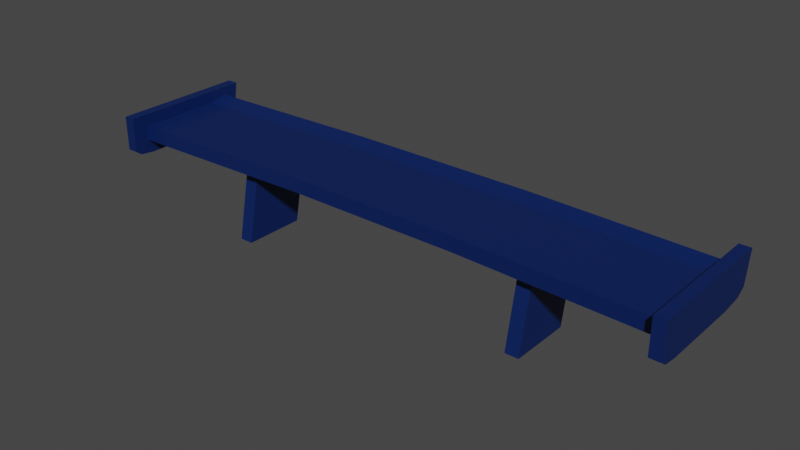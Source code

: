 # Source: MediumWing.blend  (saved by Blender 3.6.11; exported with 4.5.12 LTS)
import bpy
from mathutils import Matrix  # noqa: F401  (used for matrix-valued properties, if any)

bpy.ops.wm.read_factory_settings(use_empty=True)
scene = bpy.context.scene
scene.name = 'Scene'

# ---- collections
col_collection = bpy.data.collections.new('Collection'); scene.collection.children.link(col_collection)

# ---- materials (node trees are filled in below, after node groups)
mat_primary = bpy.data.materials.new('Primary')
mat_primary.use_transparent_shadow = False
mat_secondary = bpy.data.materials.new('Secondary')
mat_secondary.use_transparent_shadow = False

# ---- material node trees
mat_primary.use_nodes = True; mat_primary.node_tree.nodes.clear()
_N = mat_primary.node_tree.nodes; _L = mat_primary.node_tree.links
n0 = _N.new('ShaderNodeBsdfPrincipled'); n0.name = 'Principled BSDF'; n0.location = (10, 300)
n0.distribution = 'GGX'
n0.subsurface_method = 'RANDOM_WALK_SKIN'
n0.inputs[0].default_value = (0.0, 0.01427, 0.0985, 1.0)
n0.inputs[3].default_value = 1.45
n0.inputs[27].default_value = (0.0, 0.0, 0.0, 1.0)
n0.inputs[28].default_value = 1.0
n1 = _N.new('ShaderNodeOutputMaterial'); n1.name = 'Material Output'; n1.location = (300, 300)
_L.new(n0.outputs[0], n1.inputs[0])
n1.is_active_output = True
mat_secondary.use_nodes = True; mat_secondary.node_tree.nodes.clear()
_N = mat_secondary.node_tree.nodes; _L = mat_secondary.node_tree.links
n0 = _N.new('ShaderNodeBsdfPrincipled'); n0.name = 'Principled BSDF'; n0.location = (10, 300)
n0.distribution = 'GGX'
n0.subsurface_method = 'RANDOM_WALK_SKIN'
n0.inputs[0].default_value = (0.004896, 0.004896, 0.004896, 1.0)
n0.inputs[3].default_value = 1.45
n0.inputs[27].default_value = (0.0, 0.0, 0.0, 1.0)
n0.inputs[28].default_value = 1.0
n1 = _N.new('ShaderNodeOutputMaterial'); n1.name = 'Material Output'; n1.location = (300, 300)
_L.new(n0.outputs[0], n1.inputs[0])
n1.is_active_output = True

# ---- world
world_world = bpy.data.worlds.new('World'); scene.world = world_world
world_world.use_nodes = True; world_world.node_tree.nodes.clear()
_N = world_world.node_tree.nodes; _L = world_world.node_tree.links
n0 = _N.new('ShaderNodeOutputWorld'); n0.name = 'World Output'; n0.location = (300, 300)
n1 = _N.new('ShaderNodeBackground'); n1.name = 'Background'; n1.location = (10, 300)
n1.inputs[0].default_value = (0.05088, 0.05088, 0.05088, 1.0)
_L.new(n1.outputs[0], n0.inputs[0])
n0.is_active_output = True
world_world.color = (0.05088, 0.05088, 0.05088)
world_world.use_sun_shadow = False
world_world.sun_shadow_jitter_overblur = 0.0

# ---- meshes
me_cube_000 = bpy.data.meshes.new('Cube.000')
me_cube_000.from_pydata([(33.29, -12.04, 11.0), (33.29, 6.018, 7.444), (33.29, -12.04, -3.039), (33.29, 6.018, -6.592), (36.4, -12.04, 11.0), (36.4, 6.018, 7.444), (36.4, -12.04, -3.039), (36.4, 6.018, -6.592), (20.36, 4.419, 10.98), (20.36, 7.69, 10.98), (21.16, 5.103, -12.1), (21.16, 8.623, -12.1), (21.02, 4.419, -8.132), (21.02, 7.69, -8.132), (45.15, 8.623, -11.26), (45.15, 5.103, -11.26), (45.01, 4.419, -7.294), (45.01, 7.69, -7.294), (44.34, 7.69, 11.82), (44.34, 4.419, 11.82), (65.29, 8.623, -10.56), (65.29, 5.103, -10.56), (65.15, 4.419, -6.59), (65.15, 7.69, -6.59), (64.48, 7.69, 12.52), (64.48, 4.419, 12.52), (63.56, 10.43, 16.08), (63.56, 10.43, -14.6), (66.06, 10.43, 16.08), (66.06, 10.43, -14.6), (63.56, 3.215, -13.53), (63.56, 1.268, -6.719), (63.56, 1.838, -11.42), (66.06, 1.268, -6.719), (66.06, 3.215, -13.53), (66.06, 1.838, -11.42), (63.56, 1.268, 11.6), (63.56, 2.606, 16.08), (63.56, 1.66, 14.76), (66.06, 2.606, 16.08), (66.06, 1.268, 11.6), (66.06, 1.66, 14.76), (-33.29, -12.04, 11.0), (-33.29, 6.018, 7.444), (-33.29, -12.04, -3.039), (-33.29, 6.018, -6.592), (-36.4, -12.04, 11.0), (-36.4, 6.018, 7.444), (-36.4, -12.04, -3.039), (-36.4, 6.018, -6.592), (0.0, 4.419, 10.99), (0.0, 7.69, 10.99), (0.0, 5.103, -12.11), (0.0, 8.623, -12.11), (-20.36, 4.419, 10.98), (-20.36, 7.69, 10.98), (-21.16, 5.103, -12.1), (-21.16, 8.623, -12.1), (0.0, 4.419, -8.138), (0.0, 7.69, -8.138), (-21.02, 4.419, -8.132), (-21.02, 7.69, -8.132), (-45.15, 8.623, -11.26), (-45.15, 5.103, -11.26), (-45.01, 4.419, -7.294), (-45.01, 7.69, -7.294), (-44.34, 7.69, 11.82), (-44.34, 4.419, 11.82), (-65.29, 8.623, -10.56), (-65.29, 5.103, -10.56), (-65.15, 4.419, -6.59), (-65.15, 7.69, -6.59), (-64.48, 7.69, 12.52), (-64.48, 4.419, 12.52), (-63.56, 10.43, 16.08), (-63.56, 10.43, -14.6), (-66.06, 10.43, 16.08), (-66.06, 10.43, -14.6), (-63.56, 3.215, -13.53), (-63.56, 1.268, -6.719), (-63.56, 1.838, -11.42), (-66.06, 1.268, -6.719), (-66.06, 3.215, -13.53), (-66.06, 1.838, -11.42), (-63.56, 1.268, 11.6), (-63.56, 2.606, 16.08), (-63.56, 1.66, 14.76), (-66.06, 2.606, 16.08), (-66.06, 1.268, 11.6), (-66.06, 1.66, 14.76)], [], [(0, 1, 3, 2), (2, 3, 7, 6), (6, 7, 5, 4), (4, 5, 1, 0), (52, 53, 11, 10), (10, 11, 14, 15), (8, 9, 51, 50), (58, 12, 8, 50), (13, 59, 51, 9), (11, 53, 59, 13), (52, 10, 12, 58), (13, 9, 18, 17), (17, 18, 24, 23), (19, 16, 22, 25), (11, 13, 17, 14), (9, 8, 19, 18), (12, 10, 15, 16), (8, 12, 16, 19), (15, 14, 20, 21), (14, 17, 23, 20), (18, 19, 25, 24), (16, 15, 21, 22), (30, 27, 29, 34), (31, 33, 40, 36), (39, 28, 26, 37), (29, 27, 26, 28), (33, 31, 32, 35), (35, 32, 30, 34), (33, 35, 34, 29, 28, 39, 41, 40), (36, 40, 41, 38), (38, 41, 39, 37), (36, 38, 37, 26, 27, 30, 32, 31), (42, 44, 45, 43), (44, 48, 49, 45), (48, 46, 47, 49), (46, 42, 43, 47), (52, 56, 57, 53), (56, 63, 62, 57), (54, 50, 51, 55), (58, 50, 54, 60), (61, 55, 51, 59), (57, 61, 59, 53), (52, 58, 60, 56), (61, 65, 66, 55), (65, 71, 72, 66), (67, 73, 70, 64), (57, 62, 65, 61), (55, 66, 67, 54), (60, 64, 63, 56), (54, 67, 64, 60), (63, 69, 68, 62), (62, 68, 71, 65), (66, 72, 73, 67), (64, 70, 69, 63), (78, 82, 77, 75), (79, 84, 88, 81), (87, 85, 74, 76), (77, 76, 74, 75), (81, 83, 80, 79), (83, 82, 78, 80), (81, 88, 89, 87, 76, 77, 82, 83), (84, 86, 89, 88), (86, 85, 87, 89), (84, 79, 80, 78, 75, 74, 85, 86)])
me_cube_000.polygons.foreach_set('use_smooth', [True] * 64)
me_cube_000.polygons.foreach_set('material_index', [0, 0, 0, 0, 0, 0, 0, 1, 0, 0, 0, 0, 0, 1, 0, 0, 0, 1, 0, 0, 0, 0, 0, 0, 0, 0, 0, 0, 0, 0, 0, 0, 0, 0, 0, 0, 0, 0, 0, 1, 0, 0, 0, 0, 0, 1, 0, 0, 0, 1, 0, 0, 0, 0, 0, 0, 0, 0, 0, 0, 0, 0, 0, 0])
_k = set([(0, 1), (0, 2), (0, 4), (1, 3), (1, 5), (2, 3), (2, 6), (3, 7), (4, 5), (4, 6), (5, 7), (6, 7), (8, 9), (8, 12), (8, 19), (8, 50), (9, 13), (9, 18), (9, 51), (10, 11), (10, 12), (10, 15), (10, 52), (11, 13), (11, 14), (11, 53), (12, 16), (12, 58), (13, 17), (13, 59), (14, 15), (14, 17), (14, 20), (15, 16), (15, 21), (16, 19), (16, 22), (17, 18), (17, 23), (18, 19), (18, 24), (19, 25), (20, 21), (20, 23), (21, 22), (22, 25), (23, 24), (24, 25), (26, 27), (26, 28), (26, 37), (27, 29), (27, 30), (28, 29), (28, 39), (29, 34), (30, 32), (30, 34), (31, 32), (31, 33), (31, 36), (32, 35), (33, 35), (33, 40), (34, 35), (36, 38), (36, 40), (37, 38), (37, 39), (38, 41), (39, 41), (40, 41), (42, 43), (42, 44), (42, 46), (43, 45), (43, 47), (44, 45), (44, 48), (45, 49), (46, 47), (46, 48), (47, 49), (48, 49), (50, 51), (50, 54), (50, 58), (51, 55), (51, 59), (52, 53), (52, 56), (52, 58), (53, 57), (53, 59), (54, 55), (54, 60), (54, 67), (55, 61), (55, 66), (56, 57), (56, 60), (56, 63), (57, 61), (57, 62), (58, 60), (59, 61), (60, 64), (61, 65), (62, 63), (62, 65), (62, 68), (63, 64), (63, 69), (64, 67), (64, 70), (65, 66), (65, 71), (66, 67), (66, 72), (67, 73), (68, 69), (68, 71), (69, 70), (70, 73), (71, 72), (72, 73), (74, 75), (74, 76), (74, 85), (75, 77), (75, 78), (76, 77), (76, 87), (77, 82), (78, 80), (78, 82), (79, 80), (79, 81), (79, 84), (80, 83), (81, 83), (81, 88), (82, 83), (84, 86), (84, 88), (85, 86), (85, 87), (86, 89), (87, 89), (88, 89)])
me_cube_000.attributes.new('sharp_edge', 'BOOLEAN', 'EDGE').data.foreach_set('value', [ (min(e.vertices), max(e.vertices)) in _k for e in me_cube_000.edges])
_uv = me_cube_000.uv_layers.new(name='UVMap')
_uv.uv.foreach_set('vector', [0.8151, 0.607, 0.8151, 0.607, 0.8151, 0.607, 0.8151, 0.607, 0.8151, 0.625, 0.8151, 0.625, 0.8151, 0.625, 0.8151, 0.625, 0.8149, 0.607, 0.8149, 0.607, 0.8149, 0.607, 0.8149, 0.607, 0.1478, 0.9409, 0.1478, 0.9407, 0.1479, 0.9407, 0.1479, 0.9409, 0.8146, 0.6247, 0.8145, 0.6247, 0.8145, 0.6246, 0.8145, 0.6246, 0.8145, 0.6246, 0.8145, 0.6246, 0.8145, 0.6244, 0.8145, 0.6244, 0.8144, 0.6244, 0.8144, 0.6244, 0.8144, 0.6242, 0.8144, 0.6242, 0.1529, 0.9528, 0.1529, 0.9517, 0.1539, 0.9517, 0.1539, 0.9528, 0.8142, 0.6244, 0.8143, 0.6242, 0.8144, 0.6242, 0.8144, 0.6244, 0.8153, 0.6063, 0.8153, 0.6063, 0.8153, 0.6063, 0.8153, 0.6063, 0.8146, 0.6247, 0.8145, 0.6246, 0.8146, 0.6246, 0.8146, 0.6247, 0.8142, 0.6244, 0.8144, 0.6244, 0.8144, 0.6246, 0.8142, 0.6246, 0.8142, 0.6246, 0.8144, 0.6246, 0.8144, 0.6247, 0.8143, 0.6247, 0.1539, 0.9505, 0.1529, 0.9504, 0.1529, 0.9494, 0.1539, 0.9494, 0.8153, 0.6063, 0.8153, 0.6063, 0.8153, 0.6064, 0.8153, 0.6064, 0.8144, 0.6244, 0.8144, 0.6244, 0.8144, 0.6246, 0.8144, 0.6246, 0.8146, 0.6246, 0.8145, 0.6246, 0.8145, 0.6244, 0.8146, 0.6244, 0.1539, 0.9517, 0.1529, 0.9517, 0.1529, 0.9504, 0.1539, 0.9505, 0.8145, 0.6244, 0.8145, 0.6244, 0.8145, 0.6242, 0.8146, 0.6242, 0.8153, 0.6064, 0.8153, 0.6064, 0.8153, 0.6065, 0.8153, 0.6065, 0.8144, 0.6246, 0.8144, 0.6246, 0.8144, 0.6247, 0.8144, 0.6247, 0.8146, 0.6244, 0.8145, 0.6244, 0.8146, 0.6242, 0.8146, 0.6242, 0.8151, 0.6246, 0.8151, 0.6246, 0.8151, 0.6246, 0.8151, 0.6246, 0.8151, 0.6247, 0.8151, 0.6247, 0.8151, 0.6248, 0.8151, 0.6248, 0.8151, 0.6245, 0.8151, 0.6245, 0.8151, 0.6245, 0.8151, 0.6245, 0.8151, 0.6242, 0.8151, 0.6242, 0.8151, 0.6245, 0.8151, 0.6245, 0.8151, 0.6247, 0.8151, 0.6247, 0.8151, 0.6246, 0.8151, 0.6246, 0.8151, 0.6246, 0.8151, 0.6246, 0.8151, 0.6246, 0.8151, 0.6246, 0.8149, 0.6243, 0.8149, 0.6243, 0.8149, 0.6242, 0.8149, 0.6242, 0.8149, 0.6245, 0.8149, 0.6245, 0.8149, 0.6245, 0.8149, 0.6244, 0.8151, 0.6248, 0.8151, 0.6248, 0.8151, 0.6248, 0.8151, 0.6248, 0.8151, 0.6248, 0.8151, 0.6248, 0.8151, 0.6249, 0.8151, 0.6249, 0.2498, 0.9431, 0.2498, 0.9433, 0.2497, 0.9433, 0.2493, 0.9433, 0.2493, 0.9417, 0.2497, 0.9418, 0.2497, 0.9419, 0.2498, 0.9421, 0.8151, 0.607, 0.8151, 0.607, 0.8151, 0.607, 0.8151, 0.607, 0.8151, 0.625, 0.8151, 0.625, 0.8151, 0.625, 0.8151, 0.625, 0.8149, 0.607, 0.8149, 0.607, 0.8149, 0.607, 0.8149, 0.607, 0.1478, 0.9409, 0.1479, 0.9409, 0.1479, 0.9407, 0.1478, 0.9407, 0.8146, 0.6247, 0.8145, 0.6246, 0.8145, 0.6246, 0.8145, 0.6247, 0.8145, 0.6246, 0.8145, 0.6244, 0.8145, 0.6244, 0.8145, 0.6246, 0.8144, 0.6244, 0.8144, 0.6242, 0.8144, 0.6242, 0.8144, 0.6244, 0.1529, 0.9528, 0.1539, 0.9528, 0.1539, 0.9517, 0.1529, 0.9517, 0.8142, 0.6244, 0.8144, 0.6244, 0.8144, 0.6242, 0.8143, 0.6242, 0.8153, 0.6063, 0.8153, 0.6063, 0.8153, 0.6063, 0.8153, 0.6063, 0.8146, 0.6247, 0.8146, 0.6247, 0.8146, 0.6246, 0.8145, 0.6246, 0.8142, 0.6244, 0.8142, 0.6246, 0.8144, 0.6246, 0.8144, 0.6244, 0.8142, 0.6246, 0.8143, 0.6247, 0.8144, 0.6247, 0.8144, 0.6246, 0.1539, 0.9505, 0.1539, 0.9494, 0.1529, 0.9494, 0.1529, 0.9504, 0.8153, 0.6063, 0.8153, 0.6064, 0.8153, 0.6064, 0.8153, 0.6063, 0.8144, 0.6244, 0.8144, 0.6246, 0.8144, 0.6246, 0.8144, 0.6244, 0.8146, 0.6246, 0.8146, 0.6244, 0.8145, 0.6244, 0.8145, 0.6246, 0.1539, 0.9517, 0.1539, 0.9505, 0.1529, 0.9504, 0.1529, 0.9517, 0.8145, 0.6244, 0.8146, 0.6242, 0.8145, 0.6242, 0.8145, 0.6244, 0.8153, 0.6064, 0.8153, 0.6065, 0.8153, 0.6065, 0.8153, 0.6064, 0.8144, 0.6246, 0.8144, 0.6247, 0.8144, 0.6247, 0.8144, 0.6246, 0.8146, 0.6244, 0.8146, 0.6242, 0.8146, 0.6242, 0.8145, 0.6244, 0.8151, 0.6246, 0.8151, 0.6246, 0.8151, 0.6246, 0.8151, 0.6246, 0.8151, 0.6247, 0.8151, 0.6248, 0.8151, 0.6248, 0.8151, 0.6247, 0.8151, 0.6245, 0.8151, 0.6245, 0.8151, 0.6245, 0.8151, 0.6245, 0.8151, 0.6242, 0.8151, 0.6245, 0.8151, 0.6245, 0.8151, 0.6242, 0.8151, 0.6247, 0.8151, 0.6246, 0.8151, 0.6246, 0.8151, 0.6247, 0.8151, 0.6246, 0.8151, 0.6246, 0.8151, 0.6246, 0.8151, 0.6246, 0.8149, 0.6243, 0.8149, 0.6244, 0.8149, 0.6245, 0.8149, 0.6245, 0.8149, 0.6245, 0.8149, 0.6242, 0.8149, 0.6242, 0.8149, 0.6243, 0.8151, 0.6248, 0.8151, 0.6248, 0.8151, 0.6248, 0.8151, 0.6248, 0.8151, 0.6248, 0.8151, 0.6249, 0.8151, 0.6249, 0.8151, 0.6248, 0.2498, 0.9431, 0.2498, 0.9421, 0.2497, 0.9419, 0.2497, 0.9418, 0.2493, 0.9417, 0.2493, 0.9433, 0.2497, 0.9433, 0.2498, 0.9433])
me_cube_000.materials.append(mat_primary)
me_cube_000.materials.append(mat_secondary)
me_cube_000.update()
me_cube_000.normals_split_custom_set([tuple(v) for v in zip(*[iter([-1.0, -6.021e-08, 0.0, -1.0, -6.021e-08, 0.0, -1.0, -6.021e-08, 0.0, -1.0, -6.021e-08, 0.0, 0.0, -0.1931, -0.9812, 0.0, -0.1931, -0.9812, 0.0, -0.1931, -0.9812, 0.0, -0.1931, -0.9812, 1.0, 0.0, 0.0, 1.0, 0.0, 0.0, 1.0, 0.0, 0.0, 1.0, 0.0, 0.0, 0.0, 0.1931, 0.9812, 0.0, 0.1931, 0.9812, 0.0, 0.1931, 0.9812, 0.0, 0.1931, 0.9812, 0.000391, 0.0, -1.0, 0.000391, 0.0, -1.0, 0.000391, 0.0, -1.0, 0.000391, 0.0, -1.0, 0.03493, 0.0, -0.9994, 0.03493, 0.0, -0.9994, 0.03493, 0.0, -0.9994, 0.03493, 0.0, -0.9994, 0.0002864, 0.0, 1.0, 0.0002864, 0.0, 1.0, 0.0002864, 0.0, 1.0, 0.0002864, 0.0, 1.0, 0.0, -1.0, 0.0, 0.0, -1.0, 0.0, 0.0, -1.0, 0.0, 0.0, -1.0, 0.0, 0.0, 1.0, 0.0, 0.0, 1.0, 0.0, 0.0, 1.0, 0.0, 0.0, 1.0, 0.0, -7.638e-05, 0.9735, 0.2287, -7.638e-05, 0.9735, 0.2287, -7.638e-05, 0.9735, 0.2287, -7.638e-05, 0.9735, 0.2287, 5.669e-05, -0.9855, -0.1698, 5.669e-05, -0.9855, -0.1698, 5.669e-05, -0.9855, -0.1698, 5.669e-05, -0.9855, -0.1698, 0.0, 1.0, 0.0, 0.0, 1.0, 0.0, 0.0, 1.0, 0.0, 0.0, 1.0, 0.0, 0.0, 1.0, 3.712e-09, 0.0, 1.0, 3.712e-09, 0.0, 1.0, 3.712e-09, 0.0, 1.0, 3.712e-09, 0.0, -1.0, 3.093e-09, 0.0, -1.0, 3.093e-09, 0.0, -1.0, 3.093e-09, 0.0, -1.0, 3.093e-09, -0.007986, 0.9735, 0.2285, -0.007986, 0.9735, 0.2285, -0.007986, 0.9735, 0.2285, -0.007986, 0.9735, 0.2285, -0.03493, 0.0, 0.9994, -0.03493, 0.0, 0.9994, -0.03493, 0.0, 0.9994, -0.03493, 0.0, 0.9994, 0.005929, -0.9855, -0.1696, 0.005929, -0.9855, -0.1696, 0.005929, -0.9855, -0.1696, 0.005929, -0.9855, -0.1696, 0.0, -1.0, -1.039e-09, 0.0, -1.0, -1.039e-09, 0.0, -1.0, -1.039e-09, 0.0, -1.0, -1.039e-09, 0.03493, 0.0, -0.9994, 0.03493, 0.0, -0.9994, 0.03493, 0.0, -0.9994, 0.03493, 0.0, -0.9994, -0.007986, 0.9735, 0.2285, -0.007986, 0.9735, 0.2285, -0.007986, 0.9735, 0.2285, -0.007986, 0.9735, 0.2285, -0.03493, 0.0, 0.9994, -0.03493, 0.0, 0.9994, -0.03493, 0.0, 0.9994, -0.03493, 0.0, 0.9994, 0.005929, -0.9855, -0.1696, 0.005929, -0.9855, -0.1696, 0.005929, -0.9855, -0.1696, 0.005929, -0.9855, -0.1696, 0.0, -0.1462, -0.9893, 0.0, -0.1462, -0.9893, 0.0, -0.1462, -0.9893, 0.0, -0.1462, -0.9893, 0.0, -1.0, 0.0, 0.0, -1.0, 0.0, 0.0, -1.0, 0.0, 0.0, -1.0, 0.0, 0.0, 0.0, 1.0, 0.0, 0.0, 1.0, 0.0, 0.0, 1.0, 0.0, 0.0, 1.0, 0.0, 1.0, 0.0, 0.0, 1.0, 0.0, 0.0, 1.0, 0.0, 0.0, 1.0, 0.0, 0.0, -0.9927, -0.1205, 0.0, -0.9927, -0.1205, 0.0, -0.9927, -0.1205, 0.0, -0.9927, -0.1205, 0.0, -0.8381, -0.5456, 0.0, -0.8381, -0.5456, 0.0, -0.8381, -0.5456, 0.0, -0.8381, -0.5456, 1.0, 1.133e-07, 0.0, 1.0, 1.133e-07, 0.0, 1.0, 1.133e-07, 0.0, 1.0, 1.133e-07, 0.0, 1.0, 1.133e-07, 0.0, 1.0, 1.133e-07, 0.0, 1.0, 1.133e-07, 0.0, 1.0, 1.133e-07, 0.0, 0.0, -0.9924, 0.1228, 0.0, -0.9924, 0.1228, 0.0, -0.9924, 0.1228, 0.0, -0.9924, 0.1228, 0.0, -0.8111, 0.5848, 0.0, -0.8111, 0.5848, 0.0, -0.8111, 0.5848, 0.0, -0.8111, 0.5848, -1.0, 0.0, 0.0, -1.0, 0.0, 0.0, -1.0, 0.0, 0.0, -1.0, 0.0, 0.0, -1.0, 0.0, 0.0, -1.0, 0.0, 0.0, -1.0, 0.0, 0.0, -1.0, 0.0, 0.0, 1.0, -1.204e-07, 0.0, 1.0, -1.204e-07, 0.0, 1.0, -1.204e-07, 0.0, 1.0, -1.204e-07, 0.0, 0.0, -0.1931, -0.9812, 0.0, -0.1931, -0.9812, 0.0, -0.1931, -0.9812, 0.0, -0.1931, -0.9812, -1.0, 0.0, 0.0, -1.0, 0.0, 0.0, -1.0, 0.0, 0.0, -1.0, 0.0, 0.0, 0.0, 0.1931, 0.9812, 0.0, 0.1931, 0.9812, 0.0, 0.1931, 0.9812, 0.0, 0.1931, 0.9812, -0.000391, 0.0, -1.0, -0.000391, 0.0, -1.0, -0.000391, 0.0, -1.0, -0.000391, 0.0, -1.0, -0.03493, 0.0, -0.9994, -0.03493, 0.0, -0.9994, -0.03493, 0.0, -0.9994, -0.03493, 0.0, -0.9994, -0.0002864, 0.0, 1.0, -0.0002864, 0.0, 1.0, -0.0002864, 0.0, 1.0, -0.0002864, 0.0, 1.0, 0.0, -1.0, -1.205e-09, 0.0, -1.0, -1.205e-09, 0.0, -1.0, -1.205e-09, 0.0, -1.0, -1.205e-09, 0.0, 1.0, 0.0, 0.0, 1.0, 0.0, 0.0, 1.0, 0.0, 0.0, 1.0, 0.0, 7.638e-05, 0.9735, 0.2287, 7.638e-05, 0.9735, 0.2287, 7.638e-05, 0.9735, 0.2287, 7.638e-05, 0.9735, 0.2287, -5.669e-05, -0.9855, -0.1698, -5.669e-05, -0.9855, -0.1698, -5.669e-05, -0.9855, -0.1698, -5.669e-05, -0.9855, -0.1698, 0.0, 1.0, 0.0, 0.0, 1.0, 0.0, 0.0, 1.0, 0.0, 0.0, 1.0, 0.0, 0.0, 1.0, 0.0, 0.0, 1.0, 0.0, 0.0, 1.0, 0.0, 0.0, 1.0, 0.0, 0.0, -1.0, 0.0, 0.0, -1.0, 0.0, 0.0, -1.0, 0.0, 0.0, -1.0, 0.0, 0.007986, 0.9735, 0.2285, 0.007986, 0.9735, 0.2285, 0.007986, 0.9735, 0.2285, 0.007986, 0.9735, 0.2285, 0.03493, 0.0, 0.9994, 0.03493, 0.0, 0.9994, 0.03493, 0.0, 0.9994, 0.03493, 0.0, 0.9994, -0.005929, -0.9855, -0.1696, -0.005929, -0.9855, -0.1696, -0.005929, -0.9855, -0.1696, -0.005929, -0.9855, -0.1696, 0.0, -1.0, 0.0, 0.0, -1.0, 0.0, 0.0, -1.0, 0.0, 0.0, -1.0, 0.0, -0.03493, 0.0, -0.9994, -0.03493, 0.0, -0.9994, -0.03493, 0.0, -0.9994, -0.03493, 0.0, -0.9994, 0.007986, 0.9735, 0.2285, 0.007986, 0.9735, 0.2285, 0.007986, 0.9735, 0.2285, 0.007986, 0.9735, 0.2285, 0.03493, 0.0, 0.9994, 0.03493, 0.0, 0.9994, 0.03493, 0.0, 0.9994, 0.03493, 0.0, 0.9994, -0.005929, -0.9855, -0.1696, -0.005929, -0.9855, -0.1696, -0.005929, -0.9855, -0.1696, -0.005929, -0.9855, -0.1696, 0.0, -0.1462, -0.9893, 0.0, -0.1462, -0.9893, 0.0, -0.1462, -0.9893, 0.0, -0.1462, -0.9893, 0.0, -1.0, 0.0, 0.0, -1.0, 0.0, 0.0, -1.0, 0.0, 0.0, -1.0, 0.0, 0.0, 0.0, 1.0, 0.0, 0.0, 1.0, 0.0, 0.0, 1.0, 0.0, 0.0, 1.0, 0.0, 1.0, 0.0, 0.0, 1.0, 0.0, 0.0, 1.0, 0.0, 0.0, 1.0, 0.0, 0.0, -0.9927, -0.1205, 0.0, -0.9927, -0.1205, 0.0, -0.9927, -0.1205, 0.0, -0.9927, -0.1205, 0.0, -0.8381, -0.5456, 0.0, -0.8381, -0.5456, 0.0, -0.8381, -0.5456, 0.0, -0.8381, -0.5456, -1.0, 4.531e-07, 0.0, -1.0, 4.531e-07, 0.0, -1.0, 4.531e-07, 0.0, -1.0, 4.531e-07, 0.0, -1.0, 4.531e-07, 0.0, -1.0, 4.531e-07, 0.0, -1.0, 4.531e-07, 0.0, -1.0, 4.531e-07, 0.0, 0.0, -0.9924, 0.1228, 0.0, -0.9924, 0.1228, 0.0, -0.9924, 0.1228, 0.0, -0.9924, 0.1228, 0.0, -0.8111, 0.5848, 0.0, -0.8111, 0.5848, 0.0, -0.8111, 0.5848, 0.0, -0.8111, 0.5848, 1.0, 8.496e-08, 0.0, 1.0, 8.496e-08, 0.0, 1.0, 8.496e-08, 0.0, 1.0, 8.496e-08, 0.0, 1.0, 8.496e-08, 0.0, 1.0, 8.496e-08, 0.0, 1.0, 8.496e-08, 0.0, 1.0, 8.496e-08, 0.0])] * 3)])

# ---- objects
ob_spoiler = bpy.data.objects.new('Spoiler', me_cube_000)

# ---- transforms, parenting, visibility, modifiers, constraints
ob_spoiler.location = (0.0, 0.0, 0.0)
ob_spoiler.rotation_euler = (1.571, -0.0, 0.0)
ob_spoiler.scale = (0.01, 0.01, 0.01)
ob_spoiler.color = (0.8, 0.8, 0.8, 1.0)

# ---- collection membership
col_collection.objects.link(ob_spoiler)

# ---- scene / render settings (as saved in the file)
scene.frame_start = 1; scene.frame_end = 250; scene.frame_set(1)
scene.render.engine = 'BLENDER_EEVEE_NEXT'
scene.cycles.sampling_pattern = 'TABULATED_SOBOL'
scene.view_settings.view_transform = 'Filmic'
bpy.context.view_layer.update()

# ---- added for rendering (the .blend has no active camera and no usable light): camera, sun
cam_auto = bpy.data.cameras.new('AutoCamera')
cam_auto.lens = 50.0
cam_auto.sensor_width = 36.0
cam_auto.clip_end = 1000.0
ob_auto_camera = bpy.data.objects.new('AutoCamera', cam_auto)
scene.collection.objects.link(ob_auto_camera)
ob_auto_camera.location = (1.27199, -1.53378, 1.00956)
ob_auto_camera.rotation_euler = (1.09748, -7.21219e-08, 0.694738)
scene.camera = ob_auto_camera
light_auto_sun = bpy.data.lights.new('AutoSun', 'SUN')
light_auto_sun.energy = 3.0
light_auto_sun.angle = 0.0523599
ob_auto_sun = bpy.data.objects.new('AutoSun', light_auto_sun)
scene.collection.objects.link(ob_auto_sun)
ob_auto_sun.rotation_euler = (0.872665, 0.174533, 0.523599)
bpy.context.view_layer.update()

